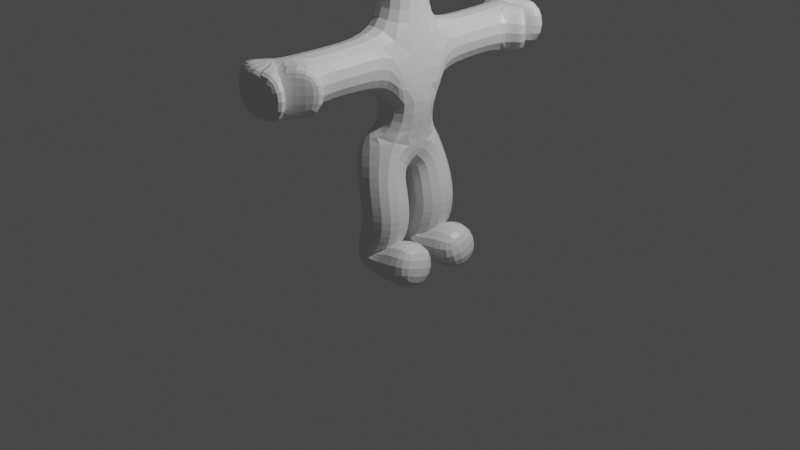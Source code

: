 # Source: pusher_char.blend  (saved by Blender 2.91.10; exported with 4.5.12 LTS)
import bpy
from mathutils import Matrix  # noqa: F401  (used for matrix-valued properties, if any)

bpy.ops.wm.read_factory_settings(use_empty=True)
scene = bpy.context.scene
scene.name = 'Scene'

# ---- collections
col_collection = bpy.data.collections.new('Collection'); scene.collection.children.link(col_collection)

# ---- materials (node trees are filled in below, after node groups)
mat_material = bpy.data.materials.new('Material')
mat_material.alpha_threshold = 0.0
mat_material.use_transparent_shadow = False
mat_material.line_color = (0.0, 0.0, 0.0, 1.0)

# ---- material node trees
mat_material.use_nodes = True; mat_material.node_tree.nodes.clear()
_N = mat_material.node_tree.nodes; _L = mat_material.node_tree.links
n0 = _N.new('ShaderNodeOutputMaterial'); n0.name = 'Material Output'; n0.location = (300, 300)
n1 = _N.new('ShaderNodeBsdfPrincipled'); n1.name = 'Principled BSDF'; n1.location = (10, 300)
n1.distribution = 'GGX'
n1.subsurface_method = 'BURLEY'
n1.inputs[2].default_value = 0.4
n1.inputs[3].default_value = 1.45
n1.inputs[27].default_value = (0.0, 0.0, 0.0, 1.0)
n1.inputs[28].default_value = 1.0
_L.new(n1.outputs[0], n0.inputs[0])
n0.is_active_output = True

# ---- world
world_world = bpy.data.worlds.new('World'); scene.world = world_world
world_world.use_nodes = True; world_world.node_tree.nodes.clear()
_N = world_world.node_tree.nodes; _L = world_world.node_tree.links
n0 = _N.new('ShaderNodeOutputWorld'); n0.name = 'World Output'; n0.location = (300, 300)
n1 = _N.new('ShaderNodeBackground'); n1.name = 'Background'; n1.location = (10, 300)
n1.inputs[0].default_value = (0.05088, 0.05088, 0.05088, 1.0)
_L.new(n1.outputs[0], n0.inputs[0])
n0.is_active_output = True
world_world.color = (0.05088, 0.05088, 0.05088)
world_world.use_sun_shadow = False
world_world.sun_shadow_jitter_overblur = 0.0

# ---- cameras
cam_camera = bpy.data.cameras.new('Camera')
cam_camera.clip_end = 100.0
cam_camera.ortho_scale = 7.314

# ---- lights
light_light = bpy.data.lights.new('Light', 'POINT')
light_light.transmission_factor = 0.0
light_light.energy = 1000.0
light_light.shadow_soft_size = 0.1
light_light.shadow_maximum_resolution = 0.006
light_light.use_absolute_resolution = True

# ---- meshes
me_cube = bpy.data.meshes.new('Cube')
me_cube.from_pydata([(0.0, 0.0, 0.8005), (0.03699, 0.8067, 1.755), (0.03657, 0.3179, 1.755), (0.0, 0.3052, -0.2854), (0.1612, 0.3052, 0.2039), (0.0, 0.3052, 0.8005), (0.03657, 0.0, 1.755), (0.1318, 0.0, 1.29), (0.02197, 1.346, 1.755), (0.03657, 0.0, 2.06), (0.03657, 0.0, 2.442), (0.03657, 0.0, 3.628), (-0.09151, 1.433, 1.755), (-0.01424, 1.478, 1.755), (0.03474, 1.49, 1.755), (0.1066, 1.472, 1.755), (0.1625, 1.339, 1.755), (0.02644, 1.238, 1.755), (-0.1328, 1.548, 1.755), (-0.1826, 1.702, 1.755), (-0.04379, 1.596, 1.755), (-0.08096, 1.746, 1.755), (0.03919, 1.627, 1.755), (0.03665, 1.763, 1.755), (0.1276, 1.608, 1.755), (0.1387, 1.753, 1.755), (0.2349, 1.398, 1.755), (0.2921, 1.473, 1.755), (0.6818, 0.3052, -0.1977)], [(8, 15), (8, 14), (8, 13), (8, 12), (10, 11), (9, 10), (6, 9), (17, 8), (2, 1), (6, 2), (3, 4), (4, 5), (5, 0), (7, 6), (0, 7), (8, 16), (1, 17), (12, 18), (18, 19), (13, 20), (20, 21), (14, 22), (22, 23), (15, 24), (24, 25), (16, 26), (26, 27), (28, 3)], [])
_uv = me_cube.uv_layers.new(name='UVMap')
_uv.uv.foreach_set('vector', [])
me_cube.materials.append(mat_material)
me_cube.use_remesh_preserve_volume = False
me_cube.use_remesh_preserve_attributes = False
me_cube.use_mirror_vertex_groups = False
me_cube.update()

# ---- objects
ob_cube = bpy.data.objects.new('Cube', me_cube)
ob_light = bpy.data.objects.new('Light', light_light)
ob_camera = bpy.data.objects.new('Camera', cam_camera)

# ---- transforms, parenting, visibility, modifiers, constraints
ob_cube.location = (0.0, 0.0, 0.0)
ob_cube.lock_rotations_4d = False
ob_cube.empty_display_type = 'ARROWS'
ob_cube.lineart.crease_threshold = 0.0
_m = ob_cube.modifiers.new('Mirror', 'MIRROR')
_m.use_axis = (False, True, False)
_m = ob_cube.modifiers.new('Skin', 'SKIN')
_m = ob_cube.modifiers.new('Subdivision', 'SUBSURF')
_m.uv_smooth = 'PRESERVE_CORNERS'
ob_light.location = (4.076, 1.005, 5.904)
ob_light.rotation_euler = (0.6503, 0.05522, 1.866)
ob_light.lock_rotations_4d = False
ob_light.empty_display_type = 'ARROWS'
ob_light.color = (0.0, 0.0, 0.0, 0.0)
ob_light.lineart.crease_threshold = 0.0
ob_camera.location = (7.359, -6.926, 4.958)
ob_camera.rotation_euler = (1.109, 0.0, 0.8149)
ob_camera.lock_rotations_4d = False
ob_camera.empty_display_type = 'ARROWS'
ob_camera.color = (0.0, 0.0, 0.0, 0.0)
ob_camera.display_type = 'WIRE'
ob_camera.lineart.crease_threshold = 0.0

# ---- collection membership
col_collection.objects.link(ob_cube)
col_collection.objects.link(ob_light)
col_collection.objects.link(ob_camera)

# ---- scene / render settings (as saved in the file)
scene.camera = ob_camera
scene.frame_start = 1; scene.frame_end = 250; scene.frame_set(1)
scene.render.engine = 'BLENDER_EEVEE_NEXT'
scene.cycles.use_denoising = False
scene.cycles.samples = 128
scene.cycles.sampling_pattern = 'TABULATED_SOBOL'
scene.cycles.use_adaptive_sampling = False
scene.cycles.use_light_tree = False
scene.view_settings.view_transform = 'Filmic'
bpy.context.view_layer.update()
